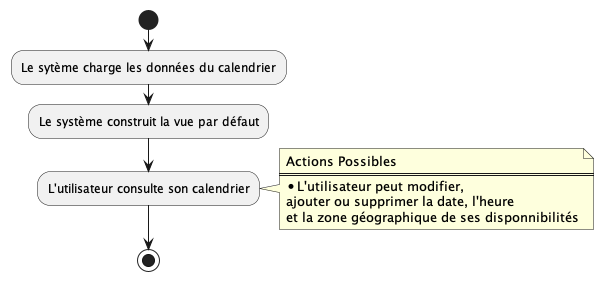

The diagram above was rendered by PlantUML. Its source (embedded in the PNG):
@startuml Gestion_user_calendar
start
:Le sytème charge les données du calendrier;
:Le système construit la vue par défaut;
:L'utilisateur consulte son calendrier;
note right
  Actions Possibles
  ====
  * L'utilisateur peut modifier, 
  ajouter ou supprimer la date, l'heure 
  et la zone géographique de ses disponnibilités
end note
stop
@enduml